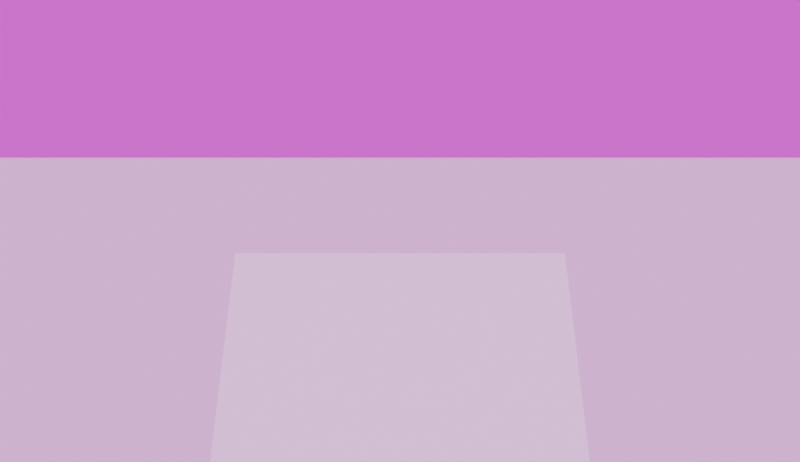 # Source: sliding.blend  (saved by Blender 4.4.30; exported with 4.5.12 LTS)
import bpy
from mathutils import Matrix  # noqa: F401  (used for matrix-valued properties, if any)

bpy.ops.wm.read_factory_settings(use_empty=True)
scene = bpy.context.scene
scene.name = 'Scene'

# ---- collections
col_collection = bpy.data.collections.new('Collection'); scene.collection.children.link(col_collection)

# ---- images (referenced by path relative to the original .blend; pixels are not part of the script)
import os
ASSET_DIR = os.environ.get("B2B_ASSET_DIR", "")  # directory of the original .blend (textures are referenced by path, not embedded)
HERE = os.path.dirname(os.path.abspath(__file__))  # packed textures are extracted next to this script under _unpacked/

def load_image(name, relpath, width, height, colorspace="sRGB"):
    """Load a texture the original file referenced (path relative to the .blend, or extracted next to this script)."""
    p = next((c for c in (os.path.join(HERE, relpath), os.path.join(ASSET_DIR, relpath)) if relpath and os.path.exists(c)), "")
    if p:
        img = bpy.data.images.load(p, check_existing=True)
        img.name = name
    else:  # same state as the original file: an image datablock whose file is absent (Cycles renders it pink)
        img = bpy.data.images.new(name, width, height)
        img.source = "FILE"
        img.filepath = "//" + (relpath or name)
    img.colorspace_settings.name = colorspace
    return img
img_meadow_2_4k_exr = load_image('meadow_2_4k.exr', 'meadow_2_4k.exr', 1024, 1024, 'Linear Rec.709')

# ---- world
world_world = bpy.data.worlds.new('World'); scene.world = world_world
world_world.use_nodes = True; world_world.node_tree.nodes.clear()
_N = world_world.node_tree.nodes; _L = world_world.node_tree.links
n0 = _N.new('ShaderNodeOutputWorld'); n0.name = 'World Output'; n0.location = (300, 300)
n1 = _N.new('ShaderNodeBackground'); n1.name = 'Background'; n1.location = (10, 300)
n2 = _N.new('ShaderNodeTexEnvironment'); n2.name = 'Environment Texture'; n2.location = (-280, 260)
n2.image = img_meadow_2_4k_exr
_L.new(n1.outputs[0], n0.inputs[0])
_L.new(n2.outputs[0], n1.inputs[0])
n0.is_active_output = True
world_world.color = (0.05088, 0.05088, 0.05088)
world_world.sun_shadow_jitter_overblur = 0.0

# ---- cameras
cam_camera = bpy.data.cameras.new('Camera')
cam_camera.clip_end = 100.0
cam_camera.ortho_scale = 7.314

# ---- meshes
me_plane = bpy.data.meshes.new('Plane')
me_plane.from_pydata([(-1.0, -1.0, 0.0), (1.0, -1.0, 0.0), (-1.0, 1.0, 0.0), (1.0, 1.0, 0.0)], [], [(0, 1, 3, 2)])
_uv = me_plane.uv_layers.new(name='UVMap')
_uv.uv.foreach_set('vector', [0.0, 0.0, 1.0, 0.0, 1.0, 1.0, 0.0, 1.0])
me_plane.update()
me_cube = bpy.data.meshes.new('Cube')
me_cube.from_pydata([(-1.0, -1.0, 0.0), (-1.0, 1.0, 0.0), (-1.0, 1.0, 2.0), (1.0, -1.0, 0.0), (1.0, 1.0, 2.0), (1.0, 1.0, 0.0)], [], [(0, 2, 1), (1, 2, 4, 5), (5, 4, 3), (3, 4, 2, 0), (1, 5, 3, 0)])
_uv = me_cube.uv_layers.new(name='UVMap')
_uv.uv.foreach_set('vector', [0.375, 0.0, 0.625, 0.25, 0.375, 0.25, 0.375, 0.25, 0.625, 0.25, 0.625, 0.5, 0.375, 0.5, 0.375, 0.5, 0.625, 0.75, 0.375, 0.75, 0.375, 0.75, 0.625, 0.75, 0.625, 1.0, 0.375, 1.0, 0.125, 0.5, 0.375, 0.5, 0.375, 0.75, 0.125, 0.75])
me_cube.update()

# ---- objects
ob_camera = bpy.data.objects.new('Camera', cam_camera)
ob_plane = bpy.data.objects.new('Plane', me_plane)
ob_wedge_template = bpy.data.objects.new('Wedge_Template', me_cube)

# ---- transforms, parenting, visibility, modifiers, constraints
ob_camera.location = (0.0, -2.85, 1.386)
ob_camera.rotation_euler = (1.476, -0.0, 0.0)
ob_camera.lock_rotations_4d = False
ob_camera.empty_display_type = 'ARROWS'
ob_camera.color = (0.0, 0.0, 0.0, 0.0)
ob_camera.display_type = 'WIRE'
ob_camera.lineart.crease_threshold = 0.0
ob_plane.location = (0.004859, 0.0, 0.0)
ob_plane.scale = (45.0, 45.0, 45.0)
ob_wedge_template.location = (0.0, 0.0, 0.0)
ob_wedge_template.scale = (0.5, 0.5, 0.5)

# ---- collection membership
col_collection.objects.link(ob_camera)
col_collection.objects.link(ob_plane)
col_collection.objects.link(ob_wedge_template)

# ---- scene / render settings (as saved in the file)
scene.camera = ob_camera
scene.frame_start = 1; scene.frame_end = 81; scene.frame_set(0)
scene.render.engine = 'CYCLES'
scene.render.resolution_x = 832
scene.render.resolution_y = 480
scene.render.fps = 16
scene.cycles.samples = 128
bpy.context.view_layer.update()

# ---- added for rendering (the .blend has no usable light): sun
light_auto_sun = bpy.data.lights.new('AutoSun', 'SUN')
light_auto_sun.energy = 3.0
light_auto_sun.angle = 0.0523599
ob_auto_sun = bpy.data.objects.new('AutoSun', light_auto_sun)
scene.collection.objects.link(ob_auto_sun)
ob_auto_sun.rotation_euler = (0.872665, 0.174533, 0.523599)
bpy.context.view_layer.update()
